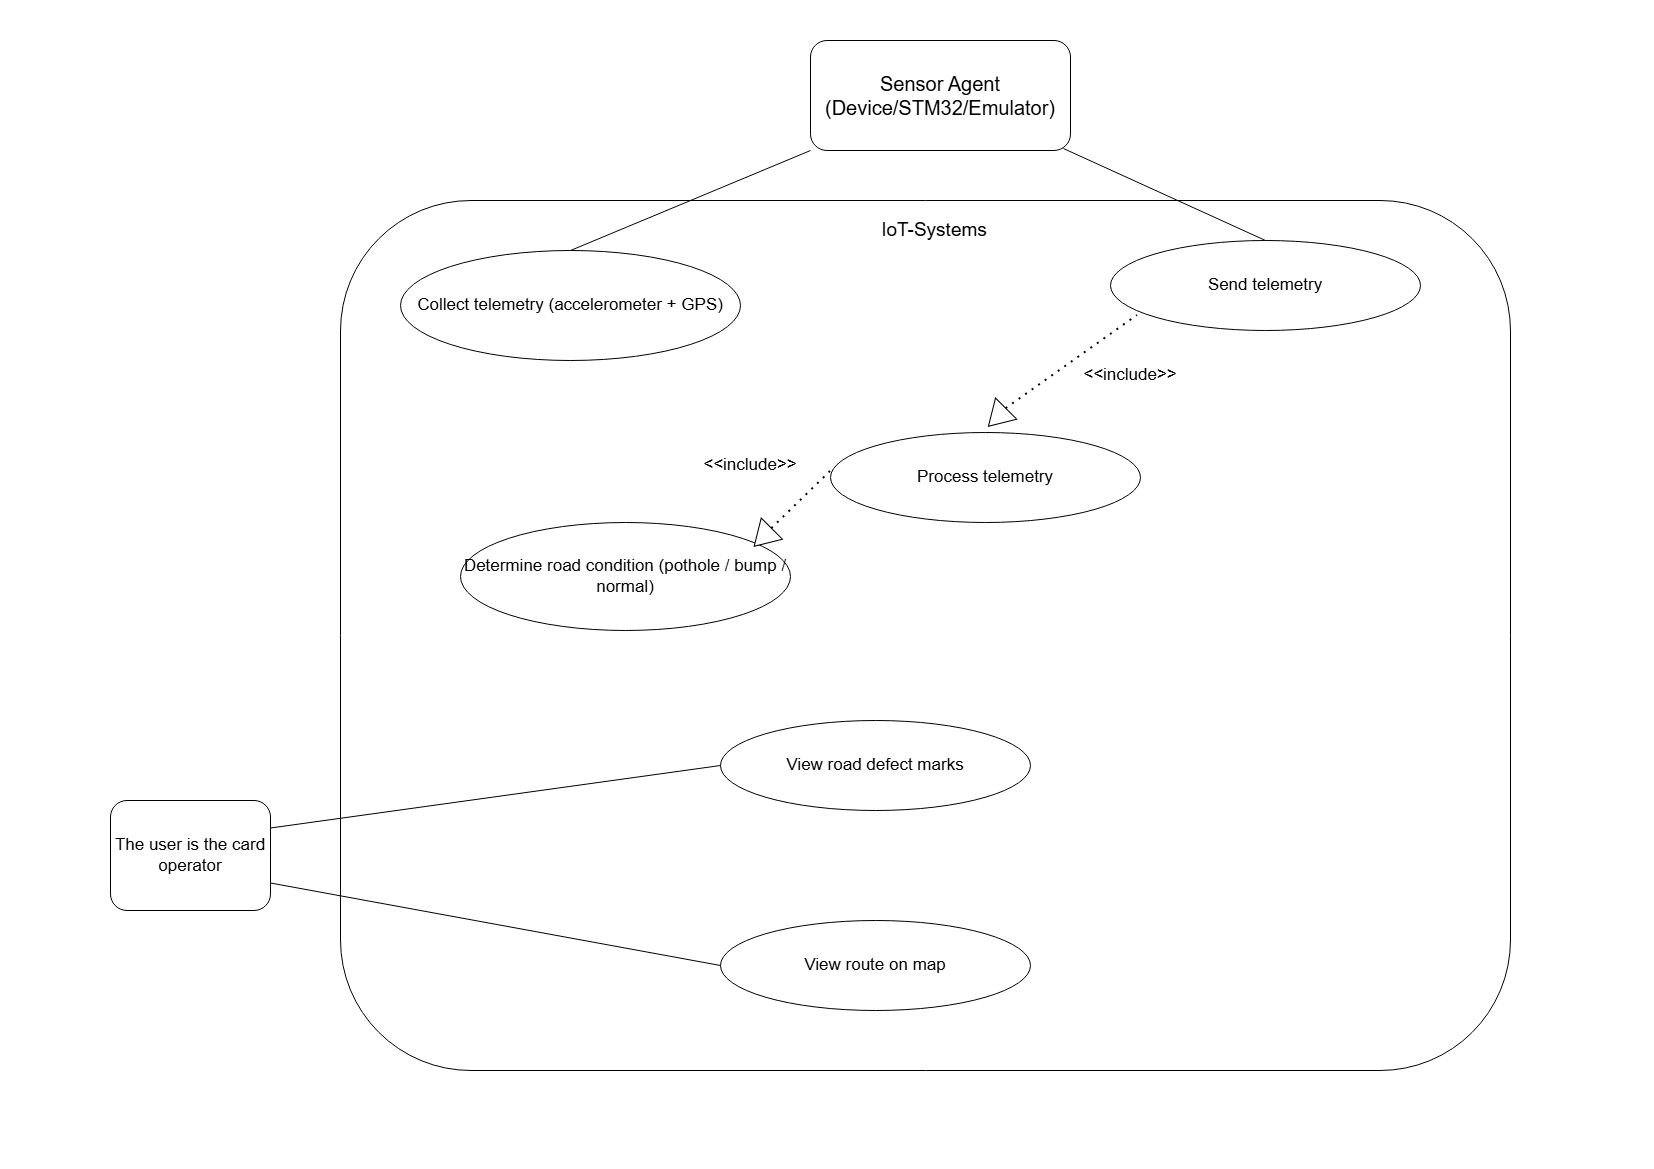

The diagram above was exported from draw.io. Its source (the exported page's mxGraphModel, read from the mxfile embedded in the PNG):
<mxGraphModel dx="2066" dy="1103" grid="1" gridSize="10" guides="1" tooltips="1" connect="1" arrows="1" fold="1" page="1" pageScale="1" pageWidth="827" pageHeight="1169" math="0" shadow="0">
  <root>
    <mxCell id="0" />
    <mxCell id="1" parent="0" />
    <mxCell id="ms8RoOmij1GY3FRpAohl-1" parent="1" style="rounded=1;whiteSpace=wrap;html=1;" value="&lt;font style=&quot;font-size: 20px;&quot;&gt;Sensor Agent (Device/STM32/Emulator)&lt;/font&gt;" vertex="1">
      <mxGeometry height="110" width="260" x="810" y="40" as="geometry" />
    </mxCell>
    <mxCell id="ms8RoOmij1GY3FRpAohl-2" parent="1" style="rounded=1;whiteSpace=wrap;html=1;" value="" vertex="1">
      <mxGeometry height="870" width="1170" x="340" y="200" as="geometry" />
    </mxCell>
    <mxCell id="ms8RoOmij1GY3FRpAohl-4" parent="1" style="text;html=1;whiteSpace=wrap;strokeColor=none;fillColor=none;align=center;verticalAlign=middle;rounded=0;" value="&lt;font style=&quot;font-size: 19px;&quot;&gt;IoT-Systems&lt;/font&gt;" vertex="1">
      <mxGeometry height="40" width="150" x="859.27" y="210" as="geometry" />
    </mxCell>
    <mxCell id="ms8RoOmij1GY3FRpAohl-11" parent="1" style="text;html=1;whiteSpace=wrap;strokeColor=none;fillColor=none;align=center;verticalAlign=middle;rounded=0;" value="&lt;font style=&quot;font-size: 17px;&quot;&gt;&amp;lt;&amp;lt;include&amp;gt;&amp;gt;&lt;/font&gt;" vertex="1">
      <mxGeometry height="30" width="60" x="1100" y="360" as="geometry" />
    </mxCell>
    <mxCell id="ms8RoOmij1GY3FRpAohl-15" parent="1" style="text;html=1;whiteSpace=wrap;strokeColor=none;fillColor=none;align=center;verticalAlign=middle;rounded=0;" value="&lt;font style=&quot;font-size: 17px;&quot;&gt;&amp;lt;&amp;lt;include&amp;gt;&amp;gt;&lt;/font&gt;" vertex="1">
      <mxGeometry height="30" width="60" x="720" y="450" as="geometry" />
    </mxCell>
    <mxCell id="ms8RoOmij1GY3FRpAohl-20" parent="1" style="rounded=1;whiteSpace=wrap;html=1;" value="&lt;font style=&quot;font-size: 17px;&quot;&gt;The user is the card operator&lt;/font&gt;" vertex="1">
      <mxGeometry height="110" width="160" x="110" y="800" as="geometry" />
    </mxCell>
    <mxCell id="ms8RoOmij1GY3FRpAohl-39" parent="1" style="ellipse;whiteSpace=wrap;html=1;" value="&lt;span style=&quot;font-size: 17px;&quot;&gt;Collect telemetry (accelerometer + GPS)&lt;/span&gt;" vertex="1">
      <mxGeometry height="110" width="340" x="400" y="250" as="geometry" />
    </mxCell>
    <mxCell id="ms8RoOmij1GY3FRpAohl-40" parent="1" style="ellipse;whiteSpace=wrap;html=1;" value="&lt;span style=&quot;font-size: 17px;&quot;&gt;Send telemetry&lt;/span&gt;" vertex="1">
      <mxGeometry height="90" width="310" x="1110" y="240" as="geometry" />
    </mxCell>
    <mxCell id="ms8RoOmij1GY3FRpAohl-41" parent="1" style="ellipse;whiteSpace=wrap;html=1;" value="&lt;span style=&quot;font-size: 17px;&quot;&gt;Process telemetry&lt;/span&gt;" vertex="1">
      <mxGeometry height="90" width="310" x="830" y="432" as="geometry" />
    </mxCell>
    <mxCell id="ms8RoOmij1GY3FRpAohl-42" parent="1" style="ellipse;whiteSpace=wrap;html=1;" value="&lt;span style=&quot;font-size: 17px;&quot;&gt;Determine road condition (pothole / bump / normal)&lt;/span&gt;" vertex="1">
      <mxGeometry height="108" width="330" x="460" y="522" as="geometry" />
    </mxCell>
    <mxCell id="ms8RoOmij1GY3FRpAohl-45" parent="1" style="ellipse;whiteSpace=wrap;html=1;" value="&lt;span style=&quot;font-size: 17px;&quot;&gt;View road defect marks&lt;/span&gt;" vertex="1">
      <mxGeometry height="90" width="310" x="720" y="720" as="geometry" />
    </mxCell>
    <mxCell id="ms8RoOmij1GY3FRpAohl-46" parent="1" style="ellipse;whiteSpace=wrap;html=1;" value="&lt;span style=&quot;font-size: 17px;&quot;&gt;View route on map&lt;/span&gt;" vertex="1">
      <mxGeometry height="90" width="310" x="720" y="920" as="geometry" />
    </mxCell>
    <mxCell id="ms8RoOmij1GY3FRpAohl-48" edge="1" parent="1" source="ms8RoOmij1GY3FRpAohl-39" style="endArrow=none;html=1;rounded=0;exitX=0.5;exitY=0;exitDx=0;exitDy=0;entryX=0;entryY=1;entryDx=0;entryDy=0;" target="ms8RoOmij1GY3FRpAohl-1" value="">
      <mxGeometry height="50" relative="1" width="50" as="geometry">
        <mxPoint x="800" y="200" as="sourcePoint" />
        <mxPoint x="850" y="150" as="targetPoint" />
      </mxGeometry>
    </mxCell>
    <mxCell id="ms8RoOmij1GY3FRpAohl-49" edge="1" parent="1" source="ms8RoOmij1GY3FRpAohl-40" style="endArrow=none;html=1;rounded=0;exitX=0.5;exitY=0;exitDx=0;exitDy=0;entryX=0.973;entryY=0.982;entryDx=0;entryDy=0;entryPerimeter=0;" target="ms8RoOmij1GY3FRpAohl-1" value="">
      <mxGeometry height="50" relative="1" width="50" as="geometry">
        <mxPoint x="1290" y="230" as="sourcePoint" />
        <mxPoint x="1100" y="150" as="targetPoint" />
      </mxGeometry>
    </mxCell>
    <mxCell id="ms8RoOmij1GY3FRpAohl-50" edge="1" parent="1" source="ms8RoOmij1GY3FRpAohl-20" style="endArrow=none;html=1;rounded=0;entryX=0;entryY=0.5;entryDx=0;entryDy=0;exitX=1;exitY=0.25;exitDx=0;exitDy=0;" target="ms8RoOmij1GY3FRpAohl-45" value="">
      <mxGeometry height="50" relative="1" width="50" as="geometry">
        <mxPoint x="310" y="827.5" as="sourcePoint" />
        <mxPoint x="430" y="770" as="targetPoint" />
      </mxGeometry>
    </mxCell>
    <mxCell id="ms8RoOmij1GY3FRpAohl-51" edge="1" parent="1" source="ms8RoOmij1GY3FRpAohl-20" style="endArrow=none;html=1;rounded=0;entryX=0;entryY=0.5;entryDx=0;entryDy=0;exitX=1;exitY=0.75;exitDx=0;exitDy=0;" target="ms8RoOmij1GY3FRpAohl-46" value="">
      <mxGeometry height="50" relative="1" width="50" as="geometry">
        <mxPoint x="333.03999999999996" y="892.9499999999998" as="sourcePoint" />
        <mxPoint x="410" y="770" as="targetPoint" />
      </mxGeometry>
    </mxCell>
    <mxCell id="ms8RoOmij1GY3FRpAohl-52" edge="1" parent="1" source="ms8RoOmij1GY3FRpAohl-53" style="endArrow=none;dashed=1;html=1;dashPattern=1 3;strokeWidth=2;rounded=0;exitX=0;exitY=0.5;exitDx=0;exitDy=0;entryX=0.087;entryY=0.833;entryDx=0;entryDy=0;entryPerimeter=0;" target="ms8RoOmij1GY3FRpAohl-40" value="">
      <mxGeometry height="50" relative="1" width="50" as="geometry">
        <mxPoint x="760" y="295" as="sourcePoint" />
        <mxPoint x="1160" y="300" as="targetPoint" />
      </mxGeometry>
    </mxCell>
    <mxCell id="ms8RoOmij1GY3FRpAohl-53" parent="1" style="triangle;whiteSpace=wrap;html=1;rotation=135;" value="" vertex="1">
      <mxGeometry height="30" width="25" x="984.27" y="402" as="geometry" />
    </mxCell>
    <mxCell id="ms8RoOmij1GY3FRpAohl-59" edge="1" parent="1" source="ms8RoOmij1GY3FRpAohl-60" style="endArrow=none;dashed=1;html=1;dashPattern=1 3;strokeWidth=2;rounded=0;exitX=0;exitY=0.5;exitDx=0;exitDy=0;" value="">
      <mxGeometry height="50" relative="1" width="50" as="geometry">
        <mxPoint x="676" y="579" as="sourcePoint" />
        <mxPoint x="830" y="471" as="targetPoint" />
      </mxGeometry>
    </mxCell>
    <mxCell id="ms8RoOmij1GY3FRpAohl-60" parent="1" style="triangle;whiteSpace=wrap;html=1;rotation=135;" value="" vertex="1">
      <mxGeometry height="30" width="25" x="749.9954364826301" y="521.99543648263" as="geometry" />
    </mxCell>
  </root>
</mxGraphModel>